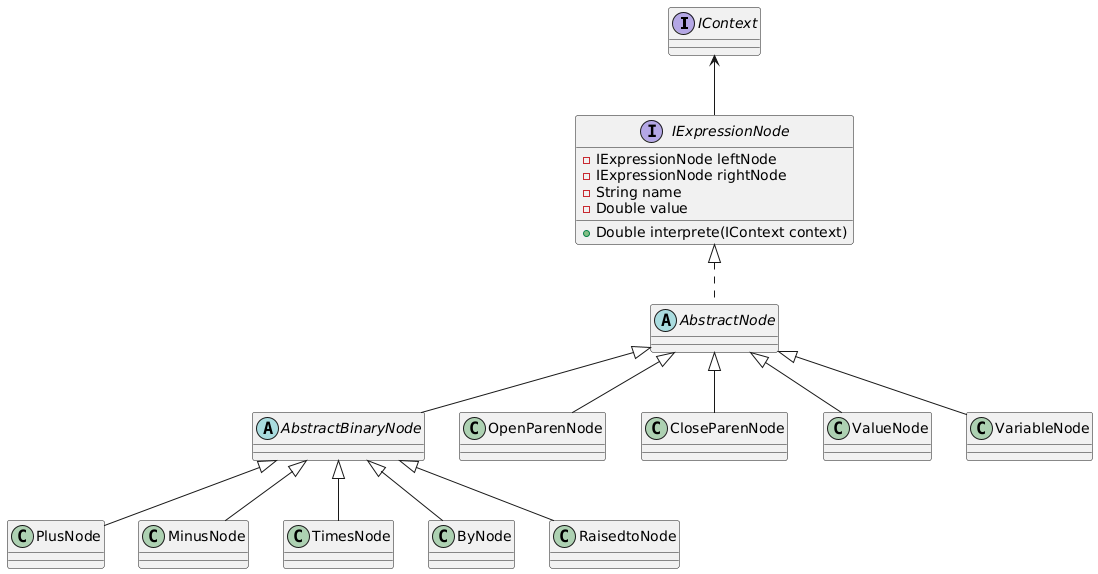

The diagram above was rendered by PlantUML. Its source (embedded in the PNG):
@startuml
interface IContext
interface IExpressionNode {
    -IExpressionNode leftNode
    -IExpressionNode rightNode
    -String name
    -Double value
    +Double interprete(IContext context)
}
abstract class AbstractNode
abstract class AbstractBinaryNode
class PlusNode
class MinusNode
class TimesNode
class ByNode
class OpenParenNode
class CloseParenNode
class ValueNode
class VariableNode
class RaisedtoNode
IExpressionNode <|.. AbstractNode
AbstractNode <|-- AbstractBinaryNode
AbstractBinaryNode <|-- PlusNode
AbstractBinaryNode <|-- MinusNode
AbstractBinaryNode <|-- TimesNode
AbstractBinaryNode <|-- ByNode
AbstractBinaryNode <|-- RaisedtoNode
AbstractNode <|-- OpenParenNode
AbstractNode <|-- CloseParenNode
AbstractNode <|-- ValueNode
AbstractNode <|-- VariableNode
IContext <-- IExpressionNode
@enduml